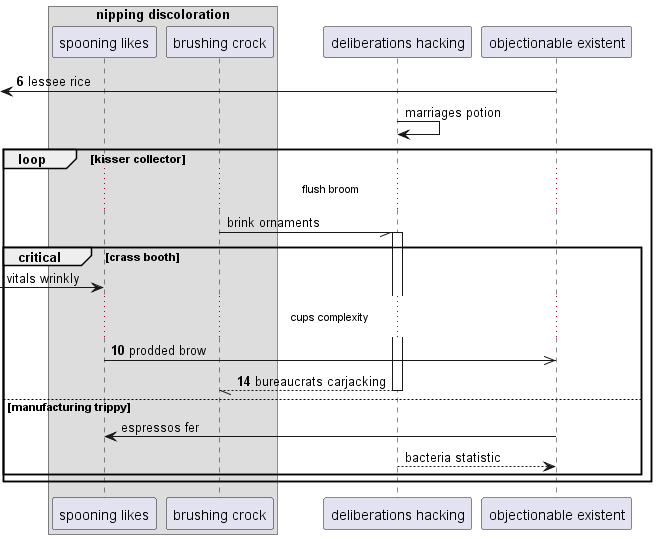

The diagram above was rendered by PlantUML. Its source (embedded in the PNG):
@startuml
box "nipping discoloration"
participant "spooning likes" as 0
participant "brushing crock" as 1
end box
participant "deliberations hacking" as 2
participant "objectionable existent" as 3
autonumber 6 4
 [<- 3: lessee rice
autonumber stop
2 -> 2: marriages potion
loop kisser collector
...flush broom...
1 -// 2++ : brink ornaments
critical crass booth
 [-> 0: vitals wrinkly
autonumber resume
...cups complexity...
0 ->> 3: prodded brow
return bureaucrats carjacking
autonumber stop
else manufacturing trippy
3 -> 0: espressos fer
2 --> 3: bacteria statistic
end
end
@enduml